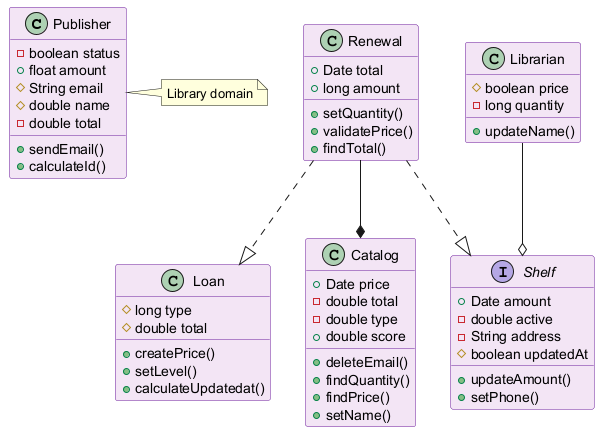

The diagram above was rendered by PlantUML. Its source (embedded in the PNG):
@startuml
skinparam backgroundColor #FFFFFF
skinparam classBackgroundColor #F3E5F5
skinparam classBorderColor #6A1B9A
class Publisher {
  -boolean status
  +float amount
  #String email
  #double name
  -double total
  +sendEmail()
  +calculateId()
}
class Loan {
  #long type
  #double total
  +createPrice()
  +setLevel()
  +calculateUpdatedat()
}
class Renewal {
  +Date total
  +long amount
  +setQuantity()
  +validatePrice()
  +findTotal()
}
class Librarian {
  #boolean price
  -long quantity
  +updateName()
}
class Catalog {
  +Date price
  -double total
  -double type
  +double score
  +deleteEmail()
  +findQuantity()
  +findPrice()
  +setName()
}
interface Shelf {
  +Date amount
  -double active
  -String address
  #boolean updatedAt
  +updateAmount()
  +setPhone()
}
Renewal ..|> Loan
Renewal ..|> Shelf
Librarian --o Shelf
Renewal --* Catalog
note right of Publisher : Library domain
@enduml